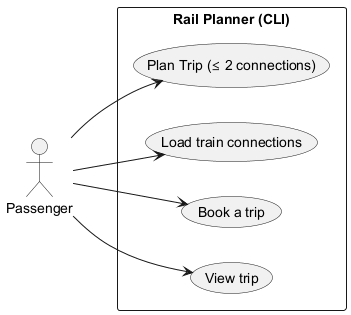

The diagram above was rendered by PlantUML. Its source (embedded in the PNG):
@startuml use case diagram
left to right direction
actor Passenger as User

rectangle "Rail Planner (CLI)" {
  usecase "Plan Trip (≤ 2 connections)" as UC_Plan
  usecase "Load train connections" as UC_load
  usecase "Book a trip" as UC_book
  usecase "View trip" as UC_view
}


User --> UC_Plan
User --> UC_load
User --> UC_book
User --> UC_view

@enduml